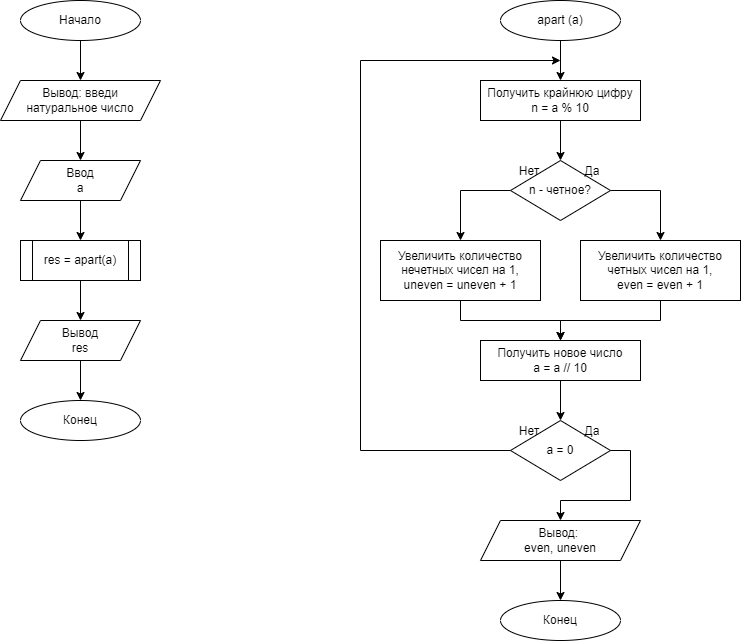

The diagram above was exported from draw.io. Its source (the exported page's mxGraphModel, read from the mxfile embedded in the PNG):
<mxGraphModel dx="1422" dy="772" grid="1" gridSize="10" guides="1" tooltips="1" connect="1" arrows="1" fold="1" page="1" pageScale="1" pageWidth="827" pageHeight="1169" math="0" shadow="0">
  <root>
    <mxCell id="0" />
    <mxCell id="1" parent="0" />
    <mxCell id="b8dWTm4VnBp2DoXHHpV1-1" style="edgeStyle=orthogonalEdgeStyle;rounded=0;orthogonalLoop=1;jettySize=auto;html=1;exitX=0.5;exitY=1;exitDx=0;exitDy=0;entryX=0.5;entryY=0;entryDx=0;entryDy=0;" edge="1" parent="1" source="b8dWTm4VnBp2DoXHHpV1-2">
      <mxGeometry relative="1" as="geometry">
        <mxPoint x="140" y="120" as="targetPoint" />
      </mxGeometry>
    </mxCell>
    <mxCell id="b8dWTm4VnBp2DoXHHpV1-2" value="Начало" style="ellipse;whiteSpace=wrap;html=1;" vertex="1" parent="1">
      <mxGeometry x="80" y="40" width="120" height="40" as="geometry" />
    </mxCell>
    <mxCell id="b8dWTm4VnBp2DoXHHpV1-31" style="edgeStyle=orthogonalEdgeStyle;rounded=0;orthogonalLoop=1;jettySize=auto;html=1;exitX=0.5;exitY=1;exitDx=0;exitDy=0;entryX=0.5;entryY=0;entryDx=0;entryDy=0;" edge="1" parent="1" source="b8dWTm4VnBp2DoXHHpV1-4" target="b8dWTm4VnBp2DoXHHpV1-6">
      <mxGeometry relative="1" as="geometry" />
    </mxCell>
    <mxCell id="b8dWTm4VnBp2DoXHHpV1-4" value="Ввод&lt;br&gt;a" style="shape=parallelogram;perimeter=parallelogramPerimeter;whiteSpace=wrap;html=1;fixedSize=1;" vertex="1" parent="1">
      <mxGeometry x="80" y="200" width="120" height="40" as="geometry" />
    </mxCell>
    <mxCell id="b8dWTm4VnBp2DoXHHpV1-5" style="edgeStyle=orthogonalEdgeStyle;rounded=0;orthogonalLoop=1;jettySize=auto;html=1;exitX=0.5;exitY=1;exitDx=0;exitDy=0;entryX=0.5;entryY=0;entryDx=0;entryDy=0;" edge="1" parent="1" source="b8dWTm4VnBp2DoXHHpV1-6" target="b8dWTm4VnBp2DoXHHpV1-14">
      <mxGeometry relative="1" as="geometry" />
    </mxCell>
    <mxCell id="b8dWTm4VnBp2DoXHHpV1-6" value="res = apart(a)" style="shape=process;whiteSpace=wrap;html=1;backgroundOutline=1;" vertex="1" parent="1">
      <mxGeometry x="80" y="280" width="120" height="40" as="geometry" />
    </mxCell>
    <mxCell id="b8dWTm4VnBp2DoXHHpV1-30" style="edgeStyle=orthogonalEdgeStyle;rounded=0;orthogonalLoop=1;jettySize=auto;html=1;exitX=0.5;exitY=1;exitDx=0;exitDy=0;entryX=0.5;entryY=0;entryDx=0;entryDy=0;" edge="1" parent="1" source="b8dWTm4VnBp2DoXHHpV1-12" target="b8dWTm4VnBp2DoXHHpV1-4">
      <mxGeometry relative="1" as="geometry" />
    </mxCell>
    <mxCell id="b8dWTm4VnBp2DoXHHpV1-12" value="Вывод: введи&lt;br&gt;натуральное число" style="shape=parallelogram;perimeter=parallelogramPerimeter;whiteSpace=wrap;html=1;fixedSize=1;" vertex="1" parent="1">
      <mxGeometry x="60" y="120" width="160" height="40" as="geometry" />
    </mxCell>
    <mxCell id="b8dWTm4VnBp2DoXHHpV1-32" style="edgeStyle=orthogonalEdgeStyle;rounded=0;orthogonalLoop=1;jettySize=auto;html=1;exitX=0.5;exitY=1;exitDx=0;exitDy=0;entryX=0.5;entryY=0;entryDx=0;entryDy=0;" edge="1" parent="1" source="b8dWTm4VnBp2DoXHHpV1-14" target="b8dWTm4VnBp2DoXHHpV1-16">
      <mxGeometry relative="1" as="geometry" />
    </mxCell>
    <mxCell id="b8dWTm4VnBp2DoXHHpV1-14" value="Вывод&lt;br&gt;res" style="shape=parallelogram;perimeter=parallelogramPerimeter;whiteSpace=wrap;html=1;fixedSize=1;" vertex="1" parent="1">
      <mxGeometry x="80" y="360" width="120" height="40" as="geometry" />
    </mxCell>
    <mxCell id="b8dWTm4VnBp2DoXHHpV1-16" value="Конец" style="ellipse;whiteSpace=wrap;html=1;" vertex="1" parent="1">
      <mxGeometry x="80" y="440" width="120" height="40" as="geometry" />
    </mxCell>
    <mxCell id="b8dWTm4VnBp2DoXHHpV1-54" style="edgeStyle=orthogonalEdgeStyle;rounded=0;orthogonalLoop=1;jettySize=auto;html=1;exitX=0.5;exitY=1;exitDx=0;exitDy=0;entryX=0.5;entryY=0;entryDx=0;entryDy=0;" edge="1" parent="1" source="b8dWTm4VnBp2DoXHHpV1-33" target="b8dWTm4VnBp2DoXHHpV1-38">
      <mxGeometry relative="1" as="geometry" />
    </mxCell>
    <mxCell id="b8dWTm4VnBp2DoXHHpV1-33" value="apart (a)" style="ellipse;whiteSpace=wrap;html=1;" vertex="1" parent="1">
      <mxGeometry x="560" y="40" width="120" height="40" as="geometry" />
    </mxCell>
    <mxCell id="b8dWTm4VnBp2DoXHHpV1-34" value="" style="group" vertex="1" connectable="0" parent="1">
      <mxGeometry x="570" y="460" width="100" height="60" as="geometry" />
    </mxCell>
    <mxCell id="b8dWTm4VnBp2DoXHHpV1-35" value="a = 0" style="rhombus;whiteSpace=wrap;html=1;" vertex="1" parent="b8dWTm4VnBp2DoXHHpV1-34">
      <mxGeometry width="100" height="60" as="geometry" />
    </mxCell>
    <mxCell id="b8dWTm4VnBp2DoXHHpV1-36" value="Нет" style="text;html=1;strokeColor=none;fillColor=none;align=center;verticalAlign=middle;whiteSpace=wrap;rounded=0;" vertex="1" parent="b8dWTm4VnBp2DoXHHpV1-34">
      <mxGeometry width="37.5" height="22.5" as="geometry" />
    </mxCell>
    <mxCell id="b8dWTm4VnBp2DoXHHpV1-37" value="Да" style="text;html=1;strokeColor=none;fillColor=none;align=center;verticalAlign=middle;whiteSpace=wrap;rounded=0;" vertex="1" parent="b8dWTm4VnBp2DoXHHpV1-34">
      <mxGeometry x="62.5" width="37.5" height="22.5" as="geometry" />
    </mxCell>
    <mxCell id="b8dWTm4VnBp2DoXHHpV1-55" style="edgeStyle=orthogonalEdgeStyle;rounded=0;orthogonalLoop=1;jettySize=auto;html=1;exitX=0.5;exitY=1;exitDx=0;exitDy=0;entryX=0.5;entryY=0;entryDx=0;entryDy=0;" edge="1" parent="1" source="b8dWTm4VnBp2DoXHHpV1-38" target="b8dWTm4VnBp2DoXHHpV1-42">
      <mxGeometry relative="1" as="geometry" />
    </mxCell>
    <mxCell id="b8dWTm4VnBp2DoXHHpV1-38" value="Получить крайнюю цифру&lt;br&gt;n = a % 10" style="rounded=0;whiteSpace=wrap;html=1;" vertex="1" parent="1">
      <mxGeometry x="540" y="120" width="160" height="40" as="geometry" />
    </mxCell>
    <mxCell id="b8dWTm4VnBp2DoXHHpV1-58" style="edgeStyle=orthogonalEdgeStyle;rounded=0;orthogonalLoop=1;jettySize=auto;html=1;exitX=0.5;exitY=1;exitDx=0;exitDy=0;entryX=0.5;entryY=0;entryDx=0;entryDy=0;" edge="1" parent="1" source="b8dWTm4VnBp2DoXHHpV1-40" target="b8dWTm4VnBp2DoXHHpV1-35">
      <mxGeometry relative="1" as="geometry" />
    </mxCell>
    <mxCell id="b8dWTm4VnBp2DoXHHpV1-40" value="Получить новое число&lt;br&gt;a = a // 10" style="rounded=0;whiteSpace=wrap;html=1;" vertex="1" parent="1">
      <mxGeometry x="540" y="380" width="160" height="40" as="geometry" />
    </mxCell>
    <mxCell id="b8dWTm4VnBp2DoXHHpV1-41" value="" style="group" vertex="1" connectable="0" parent="1">
      <mxGeometry x="570" y="200" width="100" height="60" as="geometry" />
    </mxCell>
    <mxCell id="b8dWTm4VnBp2DoXHHpV1-42" value="n - четное?" style="rhombus;whiteSpace=wrap;html=1;" vertex="1" parent="b8dWTm4VnBp2DoXHHpV1-41">
      <mxGeometry width="100" height="60" as="geometry" />
    </mxCell>
    <mxCell id="b8dWTm4VnBp2DoXHHpV1-43" value="Нет" style="text;html=1;strokeColor=none;fillColor=none;align=center;verticalAlign=middle;whiteSpace=wrap;rounded=0;" vertex="1" parent="b8dWTm4VnBp2DoXHHpV1-41">
      <mxGeometry width="37.5" height="22.5" as="geometry" />
    </mxCell>
    <mxCell id="b8dWTm4VnBp2DoXHHpV1-44" value="Да" style="text;html=1;strokeColor=none;fillColor=none;align=center;verticalAlign=middle;whiteSpace=wrap;rounded=0;" vertex="1" parent="b8dWTm4VnBp2DoXHHpV1-41">
      <mxGeometry x="62.5" width="37.5" height="22.5" as="geometry" />
    </mxCell>
    <mxCell id="b8dWTm4VnBp2DoXHHpV1-56" style="edgeStyle=orthogonalEdgeStyle;rounded=0;orthogonalLoop=1;jettySize=auto;html=1;exitX=0.5;exitY=1;exitDx=0;exitDy=0;entryX=0.5;entryY=0;entryDx=0;entryDy=0;" edge="1" parent="1" source="b8dWTm4VnBp2DoXHHpV1-45" target="b8dWTm4VnBp2DoXHHpV1-40">
      <mxGeometry relative="1" as="geometry" />
    </mxCell>
    <mxCell id="b8dWTm4VnBp2DoXHHpV1-45" value="Увеличить количество&lt;br&gt;четных чисел на 1,&lt;br&gt;even = even + 1" style="rounded=0;whiteSpace=wrap;html=1;" vertex="1" parent="1">
      <mxGeometry x="640" y="280" width="160" height="60" as="geometry" />
    </mxCell>
    <mxCell id="b8dWTm4VnBp2DoXHHpV1-57" style="edgeStyle=orthogonalEdgeStyle;rounded=0;orthogonalLoop=1;jettySize=auto;html=1;exitX=0.5;exitY=1;exitDx=0;exitDy=0;entryX=0.5;entryY=0;entryDx=0;entryDy=0;" edge="1" parent="1" source="b8dWTm4VnBp2DoXHHpV1-46" target="b8dWTm4VnBp2DoXHHpV1-40">
      <mxGeometry relative="1" as="geometry" />
    </mxCell>
    <mxCell id="b8dWTm4VnBp2DoXHHpV1-46" value="Увеличить количество&lt;br&gt;нечетных чисел на 1,&lt;br&gt;uneven = uneven + 1" style="rounded=0;whiteSpace=wrap;html=1;" vertex="1" parent="1">
      <mxGeometry x="440" y="280" width="160" height="60" as="geometry" />
    </mxCell>
    <mxCell id="b8dWTm4VnBp2DoXHHpV1-47" style="edgeStyle=orthogonalEdgeStyle;rounded=0;orthogonalLoop=1;jettySize=auto;html=1;exitX=1;exitY=0.5;exitDx=0;exitDy=0;entryX=0.5;entryY=0;entryDx=0;entryDy=0;" edge="1" parent="1" source="b8dWTm4VnBp2DoXHHpV1-42" target="b8dWTm4VnBp2DoXHHpV1-45">
      <mxGeometry relative="1" as="geometry" />
    </mxCell>
    <mxCell id="b8dWTm4VnBp2DoXHHpV1-48" style="edgeStyle=orthogonalEdgeStyle;rounded=0;orthogonalLoop=1;jettySize=auto;html=1;exitX=0;exitY=0.5;exitDx=0;exitDy=0;entryX=0.5;entryY=0;entryDx=0;entryDy=0;" edge="1" parent="1" source="b8dWTm4VnBp2DoXHHpV1-42" target="b8dWTm4VnBp2DoXHHpV1-46">
      <mxGeometry relative="1" as="geometry" />
    </mxCell>
    <mxCell id="b8dWTm4VnBp2DoXHHpV1-59" style="edgeStyle=orthogonalEdgeStyle;rounded=0;orthogonalLoop=1;jettySize=auto;html=1;exitX=0;exitY=0.5;exitDx=0;exitDy=0;" edge="1" parent="1" source="b8dWTm4VnBp2DoXHHpV1-35">
      <mxGeometry relative="1" as="geometry">
        <mxPoint x="620" y="100" as="targetPoint" />
        <Array as="points">
          <mxPoint x="420" y="490" />
          <mxPoint x="420" y="100" />
        </Array>
      </mxGeometry>
    </mxCell>
    <mxCell id="b8dWTm4VnBp2DoXHHpV1-64" style="edgeStyle=orthogonalEdgeStyle;rounded=0;orthogonalLoop=1;jettySize=auto;html=1;exitX=0.5;exitY=1;exitDx=0;exitDy=0;entryX=0.5;entryY=0;entryDx=0;entryDy=0;" edge="1" parent="1" source="b8dWTm4VnBp2DoXHHpV1-61" target="b8dWTm4VnBp2DoXHHpV1-63">
      <mxGeometry relative="1" as="geometry" />
    </mxCell>
    <mxCell id="b8dWTm4VnBp2DoXHHpV1-61" value="Вывод:&amp;nbsp;&lt;br&gt;even, uneven" style="shape=parallelogram;perimeter=parallelogramPerimeter;whiteSpace=wrap;html=1;fixedSize=1;" vertex="1" parent="1">
      <mxGeometry x="540" y="560" width="160" height="40" as="geometry" />
    </mxCell>
    <mxCell id="b8dWTm4VnBp2DoXHHpV1-62" style="edgeStyle=orthogonalEdgeStyle;rounded=0;orthogonalLoop=1;jettySize=auto;html=1;exitX=1;exitY=0.5;exitDx=0;exitDy=0;entryX=0.5;entryY=0;entryDx=0;entryDy=0;" edge="1" parent="1" source="b8dWTm4VnBp2DoXHHpV1-35" target="b8dWTm4VnBp2DoXHHpV1-61">
      <mxGeometry relative="1" as="geometry" />
    </mxCell>
    <mxCell id="b8dWTm4VnBp2DoXHHpV1-63" value="Конец" style="ellipse;whiteSpace=wrap;html=1;" vertex="1" parent="1">
      <mxGeometry x="560" y="640" width="120" height="40" as="geometry" />
    </mxCell>
  </root>
</mxGraphModel>